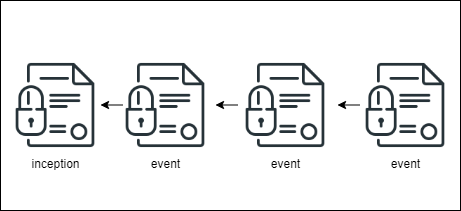

The diagram above was exported from draw.io. Its source (the exported page's mxGraphModel, read from the mxfile embedded in the PNG):
<mxGraphModel dx="1896" dy="1059" grid="1" gridSize="10" guides="1" tooltips="1" connect="1" arrows="1" fold="1" page="1" pageScale="1" pageWidth="827" pageHeight="1169" math="0" shadow="0">
  <root>
    <mxCell id="0" />
    <mxCell id="1" parent="0" />
    <mxCell id="1ssRsqwR-c9YW35fMqfo-2" value="event" style="shape=image;html=1;verticalAlign=top;verticalLabelPosition=bottom;labelBackgroundColor=#ffffff;imageAspect=0;aspect=fixed;image=https://cdn1.iconfinder.com/data/icons/cryptocurrency-blockchain-fintech-free/32/Cryptocurrency_digital_contract-128.png" vertex="1" parent="1">
      <mxGeometry x="520" y="390" width="90" height="90" as="geometry" />
    </mxCell>
    <mxCell id="1ssRsqwR-c9YW35fMqfo-3" value="event" style="shape=image;html=1;verticalAlign=top;verticalLabelPosition=bottom;labelBackgroundColor=#ffffff;imageAspect=0;aspect=fixed;image=https://cdn1.iconfinder.com/data/icons/cryptocurrency-blockchain-fintech-free/32/Cryptocurrency_digital_contract-128.png" vertex="1" parent="1">
      <mxGeometry x="400" y="390" width="90" height="90" as="geometry" />
    </mxCell>
    <mxCell id="1ssRsqwR-c9YW35fMqfo-4" value="event" style="shape=image;html=1;verticalAlign=top;verticalLabelPosition=bottom;labelBackgroundColor=#ffffff;imageAspect=0;aspect=fixed;image=https://cdn1.iconfinder.com/data/icons/cryptocurrency-blockchain-fintech-free/32/Cryptocurrency_digital_contract-128.png" vertex="1" parent="1">
      <mxGeometry x="280" y="390" width="90" height="90" as="geometry" />
    </mxCell>
    <mxCell id="1ssRsqwR-c9YW35fMqfo-5" value="inception" style="shape=image;html=1;verticalAlign=top;verticalLabelPosition=bottom;labelBackgroundColor=#ffffff;imageAspect=0;aspect=fixed;image=https://cdn1.iconfinder.com/data/icons/cryptocurrency-blockchain-fintech-free/32/Cryptocurrency_digital_contract-128.png" vertex="1" parent="1">
      <mxGeometry x="170" y="390" width="90" height="90" as="geometry" />
    </mxCell>
    <mxCell id="1ssRsqwR-c9YW35fMqfo-9" value="" style="endArrow=classic;html=1;rounded=0;entryX=1;entryY=0.5;entryDx=0;entryDy=0;exitX=0;exitY=0.5;exitDx=0;exitDy=0;" edge="1" parent="1">
      <mxGeometry relative="1" as="geometry">
        <mxPoint x="397" y="434.5" as="sourcePoint" />
        <mxPoint x="375" y="434.5" as="targetPoint" />
      </mxGeometry>
    </mxCell>
    <mxCell id="1ssRsqwR-c9YW35fMqfo-10" value="" style="endArrow=classic;html=1;rounded=0;entryX=1;entryY=0.5;entryDx=0;entryDy=0;exitX=0;exitY=0.5;exitDx=0;exitDy=0;" edge="1" parent="1">
      <mxGeometry relative="1" as="geometry">
        <mxPoint x="519" y="434.5" as="sourcePoint" />
        <mxPoint x="497" y="434.5" as="targetPoint" />
      </mxGeometry>
    </mxCell>
    <mxCell id="1ssRsqwR-c9YW35fMqfo-14" value="" style="endArrow=classic;html=1;rounded=0;entryX=1;entryY=0.5;entryDx=0;entryDy=0;exitX=0;exitY=0.5;exitDx=0;exitDy=0;" edge="1" parent="1">
      <mxGeometry relative="1" as="geometry">
        <mxPoint x="282" y="434.5" as="sourcePoint" />
        <mxPoint x="260" y="434.5" as="targetPoint" />
      </mxGeometry>
    </mxCell>
    <mxCell id="1ssRsqwR-c9YW35fMqfo-18" value="" style="rounded=0;whiteSpace=wrap;html=1;fillColor=none;" vertex="1" parent="1">
      <mxGeometry x="160" y="330" width="460" height="210" as="geometry" />
    </mxCell>
  </root>
</mxGraphModel>